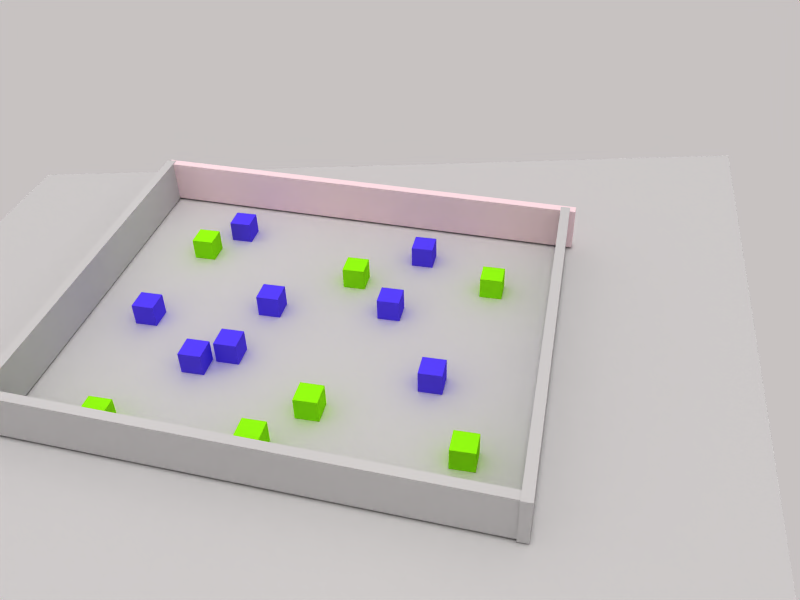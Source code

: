 # Source: new_world_1.blend  (saved by Blender 2.79.0; exported with 4.5.12 LTS)
import bpy
from mathutils import Matrix  # noqa: F401  (used for matrix-valued properties, if any)

bpy.ops.wm.read_factory_settings(use_empty=True)
scene = bpy.context.scene
scene.name = 'Scene'

# ---- collections
col_collection_1 = bpy.data.collections.new('Collection 1'); scene.collection.children.link(col_collection_1)
col_collection_2 = bpy.data.collections.new('Collection 2'); scene.collection.children.link(col_collection_2)

# ---- materials (node trees are filled in below, after node groups)
mat_material_002 = bpy.data.materials.new('Material.002')
mat_material_002.alpha_threshold = 0.0
mat_material_002.use_transparent_shadow = False
mat_material_002.diffuse_color = (0.5778, 1.0, 0.07913, 1.0)
mat_material_002.roughness = 0.5
mat_felt_006 = bpy.data.materials.new('felt.006')
mat_felt_006.alpha_threshold = 0.0
mat_felt_006.use_transparent_shadow = False
mat_felt_006.diffuse_color = (1.0, 0.8901, 0.9158, 1.0)
mat_felt_006.specular_color = (1.0, 0.9906, 0.9623)
mat_felt_006.roughness = 0.5
mat_material_000 = bpy.data.materials.new('Material.000')
mat_material_000.alpha_threshold = 0.0
mat_material_000.use_transparent_shadow = False
mat_material_000.diffuse_color = (0.3417, 0.2594, 1.0, 1.0)
mat_material_000.roughness = 0.5
mat_material_001 = bpy.data.materials.new('Material.001')
mat_material_001.alpha_threshold = 0.0
mat_material_001.use_transparent_shadow = False
mat_material_001.diffuse_color = (0.5778, 1.0, 0.07913, 1.0)
mat_material_001.roughness = 0.5
mat_material_003 = bpy.data.materials.new('Material.003')
mat_material_003.alpha_threshold = 0.0
mat_material_003.use_transparent_shadow = False
mat_material_003.diffuse_color = (0.5778, 1.0, 0.07913, 1.0)
mat_material_003.roughness = 0.5
mat_material_005 = bpy.data.materials.new('Material.005')
mat_material_005.alpha_threshold = 0.0
mat_material_005.use_transparent_shadow = False
mat_material_005.diffuse_color = (0.3417, 0.2594, 1.0, 1.0)
mat_material_005.roughness = 0.5
mat_material_006 = bpy.data.materials.new('Material.006')
mat_material_006.alpha_threshold = 0.0
mat_material_006.use_transparent_shadow = False
mat_material_006.diffuse_color = (0.3417, 0.2594, 1.0, 1.0)
mat_material_006.roughness = 0.5
mat_material_007 = bpy.data.materials.new('Material.007')
mat_material_007.alpha_threshold = 0.0
mat_material_007.use_transparent_shadow = False
mat_material_007.diffuse_color = (0.5778, 1.0, 0.07913, 1.0)
mat_material_007.roughness = 0.5
mat_material_008 = bpy.data.materials.new('Material.008')
mat_material_008.alpha_threshold = 0.0
mat_material_008.use_transparent_shadow = False
mat_material_008.diffuse_color = (0.5778, 1.0, 0.07913, 1.0)
mat_material_008.roughness = 0.5
mat_material_009 = bpy.data.materials.new('Material.009')
mat_material_009.alpha_threshold = 0.0
mat_material_009.use_transparent_shadow = False
mat_material_009.diffuse_color = (0.3417, 0.2594, 1.0, 1.0)
mat_material_009.roughness = 0.5
mat_material_010 = bpy.data.materials.new('Material.010')
mat_material_010.alpha_threshold = 0.0
mat_material_010.use_transparent_shadow = False
mat_material_010.diffuse_color = (0.3417, 0.2594, 1.0, 1.0)
mat_material_010.roughness = 0.5
mat_material_004 = bpy.data.materials.new('Material.004')
mat_material_004.alpha_threshold = 0.0
mat_material_004.use_transparent_shadow = False
mat_material_004.diffuse_color = (0.5778, 1.0, 0.07913, 1.0)
mat_material_004.roughness = 0.5
mat_material_011 = bpy.data.materials.new('Material.011')
mat_material_011.alpha_threshold = 0.0
mat_material_011.use_transparent_shadow = False
mat_material_011.diffuse_color = (0.3417, 0.2594, 1.0, 1.0)
mat_material_011.roughness = 0.5
mat_material_012 = bpy.data.materials.new('Material.012')
mat_material_012.alpha_threshold = 0.0
mat_material_012.use_transparent_shadow = False
mat_material_012.diffuse_color = (0.5778, 1.0, 0.07913, 1.0)
mat_material_012.roughness = 0.5
mat_material_013 = bpy.data.materials.new('Material.013')
mat_material_013.alpha_threshold = 0.0
mat_material_013.use_transparent_shadow = False
mat_material_013.diffuse_color = (0.3417, 0.2594, 1.0, 1.0)
mat_material_013.roughness = 0.5
mat_material_014 = bpy.data.materials.new('Material.014')
mat_material_014.alpha_threshold = 0.0
mat_material_014.use_transparent_shadow = False
mat_material_014.diffuse_color = (0.3417, 0.2594, 1.0, 1.0)
mat_material_014.roughness = 0.5
mat_interlocktilesmat_001 = bpy.data.materials.new('InterlockTilesMat.001')
mat_interlocktilesmat_001.alpha_threshold = 0.0
mat_interlocktilesmat_001.use_transparent_shadow = False
mat_interlocktilesmat_001.preview_render_type = 'HAIR'
mat_interlocktilesmat_001.roughness = 0.5
mat_interlocktilesmat_001.specular_intensity = 0.2
mat_interlocktilesmat_001.line_color = (0.0, 0.0, 0.0, 1.0)

# ---- material node trees

# ---- world
world_world = bpy.data.worlds.new('World'); scene.world = world_world
world_world.color = (0.78, 0.7592, 0.7592)
world_world.use_sun_shadow = False
world_world.sun_shadow_jitter_overblur = 0.0
world_world.cycles.sampling_method = 'NONE'
world_world.cycles.sample_map_resolution = 256

# ---- cameras
cam_camera = bpy.data.cameras.new('Camera')
cam_camera.clip_end = 100.0
cam_camera.lens = 35.0
cam_camera.sensor_width = 32.0
cam_camera.sensor_height = 18.0
cam_camera.display_size = 2.0
cam_camera.dof.focus_distance = 0.0
cam_camera.dof.aperture_fstop = 128.0
cam_camera.dof.aperture_blades = 6

# ---- lights
light_sun = bpy.data.lights.new('Sun', 'SUN')
light_sun.transmission_factor = 0.0
light_sun.angle = 0.1993
light_sun.energy = 0.53
light_sun.shadow_buffer_clip_start = 0.5
light_sun.shadow_soft_size = 0.1
light_sun.shadow_cascade_max_distance = 1000.0
light_hemi = bpy.data.lights.new('Hemi', 'SUN')
light_hemi.transmission_factor = 0.0
light_hemi.angle = 0.1993
light_hemi.energy = 0.17
light_hemi.shadow_buffer_clip_start = 0.5
light_hemi.shadow_soft_size = 0.1
light_hemi.shadow_cascade_max_distance = 1000.0
light_point_002 = bpy.data.lights.new('Point.002', 'POINT')
light_point_002.transmission_factor = 0.0
light_point_002.energy = 64.0
light_point_002.shadow_buffer_clip_start = 0.5
light_point_002.shadow_soft_size = 0.1
light_point_002.shadow_maximum_resolution = 0.006
light_point_002.use_absolute_resolution = True
light_point_001 = bpy.data.lights.new('Point.001', 'POINT')
light_point_001.transmission_factor = 0.0
light_point_001.energy = 100.0
light_point_001.shadow_buffer_clip_start = 0.5
light_point_001.shadow_soft_size = 0.1
light_point_001.shadow_maximum_resolution = 0.006
light_point_001.use_absolute_resolution = True
light_point = bpy.data.lights.new('Point', 'POINT')
light_point.transmission_factor = 0.0
light_point.energy = 100.0
light_point.shadow_buffer_clip_start = 0.5
light_point.shadow_soft_size = 0.1
light_point.shadow_maximum_resolution = 0.006
light_point.use_absolute_resolution = True
light_point_003 = bpy.data.lights.new('Point.003', 'POINT')
light_point_003.transmission_factor = 0.0
light_point_003.energy = 100.0
light_point_003.shadow_buffer_clip_start = 0.5
light_point_003.shadow_soft_size = 0.1
light_point_003.shadow_maximum_resolution = 0.006
light_point_003.use_absolute_resolution = True
light_lamp = bpy.data.lights.new('Lamp', 'POINT')
light_lamp.color = (1.0, 1.0, 0.7758)
light_lamp.transmission_factor = 0.0
light_lamp.use_shadow = False
light_lamp.energy = 100.0
light_lamp.shadow_buffer_clip_start = 0.5
light_lamp.shadow_soft_size = 1.0
light_lamp.shadow_maximum_resolution = 0.006
light_lamp.use_absolute_resolution = True
light_lamp.cycles.use_multiple_importance_sampling = False
light_spot = bpy.data.lights.new('Spot', 'POINT')
light_spot.color = (1.0, 0.9167, 0.8691)
light_spot.transmission_factor = 0.0
light_spot.cutoff_distance = 30.0
light_spot.use_shadow = False
light_spot.energy = 52.0
light_spot.shadow_buffer_clip_start = 1.001
light_spot.shadow_soft_size = 1.0
light_spot.shadow_maximum_resolution = 0.006
light_spot.use_absolute_resolution = True
light_spot.cycles.use_multiple_importance_sampling = False

# ---- meshes
me_cube_006 = bpy.data.meshes.new('Cube.006')
me_cube_006.from_pydata([(-1.0, -1.0, -1.0), (-1.0, -1.0, 1.0), (-1.0, 1.0, -1.0), (-1.0, 1.0, 1.0), (1.0, -1.0, -1.0), (1.0, -1.0, 1.0), (1.0, 1.0, -1.0), (1.0, 1.0, 1.0)], [], [(0, 1, 3, 2), (2, 3, 7, 6), (6, 7, 5, 4), (4, 5, 1, 0), (2, 6, 4, 0), (7, 3, 1, 5)])
me_cube_006.materials.append(mat_material_002)
me_cube_006.use_remesh_preserve_volume = False
me_cube_006.use_remesh_preserve_attributes = False
me_cube_006.use_mirror_vertex_groups = False
me_cube_006.update()
me_cube_003 = bpy.data.meshes.new('Cube.003')
me_cube_003.from_pydata([(-1.0, -1.0, -1.0), (-1.0, -1.0, 1.0), (-1.0, 1.0, -1.0), (-1.0, 1.0, 1.0), (1.0, -1.0, -1.0), (1.0, -1.0, 1.0), (1.0, 1.0, -1.0), (1.0, 1.0, 1.0)], [], [(0, 1, 3, 2), (2, 3, 7, 6), (6, 7, 5, 4), (4, 5, 1, 0), (2, 6, 4, 0), (7, 3, 1, 5)])
me_cube_003.use_remesh_preserve_volume = False
me_cube_003.use_remesh_preserve_attributes = False
me_cube_003.use_mirror_vertex_groups = False
me_cube_003.update()
me_cube_005 = bpy.data.meshes.new('Cube.005')
me_cube_005.from_pydata([(-1.0, -1.0, -1.0), (-1.0, -1.0, 1.0), (-1.0, 1.0, -1.0), (-1.0, 1.0, 1.0), (1.0, -1.0, -1.0), (1.0, -1.0, 1.0), (1.0, 1.0, -1.0), (1.0, 1.0, 1.0)], [], [(0, 1, 3, 2), (2, 3, 7, 6), (6, 7, 5, 4), (4, 5, 1, 0), (2, 6, 4, 0), (7, 3, 1, 5)])
me_cube_005.use_remesh_preserve_volume = False
me_cube_005.use_remesh_preserve_attributes = False
me_cube_005.use_mirror_vertex_groups = False
me_cube_005.update()
me_cube_007 = bpy.data.meshes.new('Cube.007')
me_cube_007.from_pydata([(-1.0, -1.0, -1.0), (-1.0, -1.0, 1.0), (-1.0, 1.0, -1.0), (-1.0, 1.0, 1.0), (1.0, -1.0, -1.0), (1.0, -1.0, 1.0), (1.0, 1.0, -1.0), (1.0, 1.0, 1.0)], [], [(0, 1, 3, 2), (2, 3, 7, 6), (6, 7, 5, 4), (4, 5, 1, 0), (2, 6, 4, 0), (7, 3, 1, 5)])
me_cube_007.materials.append(mat_felt_006)
me_cube_007.materials.append(None)
me_cube_007.use_remesh_preserve_volume = False
me_cube_007.use_remesh_preserve_attributes = False
me_cube_007.use_mirror_vertex_groups = False
me_cube_007.update()
me_cube_001 = bpy.data.meshes.new('Cube.001')
me_cube_001.from_pydata([(-1.0, -1.0, -1.0), (-1.0, -1.0, 1.0), (-1.0, 1.0, -1.0), (-1.0, 1.0, 1.0), (1.0, -1.0, -1.0), (1.0, -1.0, 1.0), (1.0, 1.0, -1.0), (1.0, 1.0, 1.0)], [], [(0, 1, 3, 2), (2, 3, 7, 6), (6, 7, 5, 4), (4, 5, 1, 0), (2, 6, 4, 0), (7, 3, 1, 5)])
me_cube_001.materials.append(mat_material_000)
me_cube_001.use_remesh_preserve_volume = False
me_cube_001.use_remesh_preserve_attributes = False
me_cube_001.use_mirror_vertex_groups = False
me_cube_001.update()
me_cube_002 = bpy.data.meshes.new('Cube.002')
me_cube_002.from_pydata([(-1.0, -1.0, -1.0), (-1.0, -1.0, 1.0), (-1.0, 1.0, -1.0), (-1.0, 1.0, 1.0), (1.0, -1.0, -1.0), (1.0, -1.0, 1.0), (1.0, 1.0, -1.0), (1.0, 1.0, 1.0)], [], [(0, 1, 3, 2), (2, 3, 7, 6), (6, 7, 5, 4), (4, 5, 1, 0), (2, 6, 4, 0), (7, 3, 1, 5)])
me_cube_002.materials.append(mat_material_001)
me_cube_002.use_remesh_preserve_volume = False
me_cube_002.use_remesh_preserve_attributes = False
me_cube_002.use_mirror_vertex_groups = False
me_cube_002.update()
me_cube_004 = bpy.data.meshes.new('Cube.004')
me_cube_004.from_pydata([(-1.0, -1.0, -1.0), (-1.0, -1.0, 1.0), (-1.0, 1.0, -1.0), (-1.0, 1.0, 1.0), (1.0, -1.0, -1.0), (1.0, -1.0, 1.0), (1.0, 1.0, -1.0), (1.0, 1.0, 1.0)], [], [(0, 1, 3, 2), (2, 3, 7, 6), (6, 7, 5, 4), (4, 5, 1, 0), (2, 6, 4, 0), (7, 3, 1, 5)])
me_cube_004.materials.append(mat_material_003)
me_cube_004.use_remesh_preserve_volume = False
me_cube_004.use_remesh_preserve_attributes = False
me_cube_004.use_mirror_vertex_groups = False
me_cube_004.update()
me_cube_011 = bpy.data.meshes.new('Cube.011')
me_cube_011.from_pydata([(-1.0, -1.0, -1.0), (-1.0, -1.0, 1.0), (-1.0, 1.0, -1.0), (-1.0, 1.0, 1.0), (1.0, -1.0, -1.0), (1.0, -1.0, 1.0), (1.0, 1.0, -1.0), (1.0, 1.0, 1.0)], [], [(0, 1, 3, 2), (2, 3, 7, 6), (6, 7, 5, 4), (4, 5, 1, 0), (2, 6, 4, 0), (7, 3, 1, 5)])
me_cube_011.materials.append(mat_material_005)
me_cube_011.use_remesh_preserve_volume = False
me_cube_011.use_remesh_preserve_attributes = False
me_cube_011.use_mirror_vertex_groups = False
me_cube_011.update()
me_cube_012 = bpy.data.meshes.new('Cube.012')
me_cube_012.from_pydata([(-1.0, -1.0, -1.0), (-1.0, -1.0, 1.0), (-1.0, 1.0, -1.0), (-1.0, 1.0, 1.0), (1.0, -1.0, -1.0), (1.0, -1.0, 1.0), (1.0, 1.0, -1.0), (1.0, 1.0, 1.0)], [], [(0, 1, 3, 2), (2, 3, 7, 6), (6, 7, 5, 4), (4, 5, 1, 0), (2, 6, 4, 0), (7, 3, 1, 5)])
me_cube_012.materials.append(mat_material_006)
me_cube_012.use_remesh_preserve_volume = False
me_cube_012.use_remesh_preserve_attributes = False
me_cube_012.use_mirror_vertex_groups = False
me_cube_012.update()
me_cube_010 = bpy.data.meshes.new('Cube.010')
me_cube_010.from_pydata([(-1.0, -1.0, -1.0), (-1.0, -1.0, 1.0), (-1.0, 1.0, -1.0), (-1.0, 1.0, 1.0), (1.0, -1.0, -1.0), (1.0, -1.0, 1.0), (1.0, 1.0, -1.0), (1.0, 1.0, 1.0)], [], [(0, 1, 3, 2), (2, 3, 7, 6), (6, 7, 5, 4), (4, 5, 1, 0), (2, 6, 4, 0), (7, 3, 1, 5)])
me_cube_010.materials.append(mat_material_007)
me_cube_010.use_remesh_preserve_volume = False
me_cube_010.use_remesh_preserve_attributes = False
me_cube_010.use_mirror_vertex_groups = False
me_cube_010.update()
me_cube_013 = bpy.data.meshes.new('Cube.013')
me_cube_013.from_pydata([(-1.0, -1.0, -1.0), (-1.0, -1.0, 1.0), (-1.0, 1.0, -1.0), (-1.0, 1.0, 1.0), (1.0, -1.0, -1.0), (1.0, -1.0, 1.0), (1.0, 1.0, -1.0), (1.0, 1.0, 1.0)], [], [(0, 1, 3, 2), (2, 3, 7, 6), (6, 7, 5, 4), (4, 5, 1, 0), (2, 6, 4, 0), (7, 3, 1, 5)])
me_cube_013.materials.append(mat_material_008)
me_cube_013.use_remesh_preserve_volume = False
me_cube_013.use_remesh_preserve_attributes = False
me_cube_013.use_mirror_vertex_groups = False
me_cube_013.update()
me_cube_014 = bpy.data.meshes.new('Cube.014')
me_cube_014.from_pydata([(-1.0, -1.0, -1.0), (-1.0, -1.0, 1.0), (-1.0, 1.0, -1.0), (-1.0, 1.0, 1.0), (1.0, -1.0, -1.0), (1.0, -1.0, 1.0), (1.0, 1.0, -1.0), (1.0, 1.0, 1.0)], [], [(0, 1, 3, 2), (2, 3, 7, 6), (6, 7, 5, 4), (4, 5, 1, 0), (2, 6, 4, 0), (7, 3, 1, 5)])
me_cube_014.materials.append(mat_material_009)
me_cube_014.use_remesh_preserve_volume = False
me_cube_014.use_remesh_preserve_attributes = False
me_cube_014.use_mirror_vertex_groups = False
me_cube_014.update()
me_cube_015 = bpy.data.meshes.new('Cube.015')
me_cube_015.from_pydata([(-1.0, -1.0, -1.0), (-1.0, -1.0, 1.0), (-1.0, 1.0, -1.0), (-1.0, 1.0, 1.0), (1.0, -1.0, -1.0), (1.0, -1.0, 1.0), (1.0, 1.0, -1.0), (1.0, 1.0, 1.0)], [], [(0, 1, 3, 2), (2, 3, 7, 6), (6, 7, 5, 4), (4, 5, 1, 0), (2, 6, 4, 0), (7, 3, 1, 5)])
me_cube_015.materials.append(mat_material_010)
me_cube_015.use_remesh_preserve_volume = False
me_cube_015.use_remesh_preserve_attributes = False
me_cube_015.use_mirror_vertex_groups = False
me_cube_015.update()
me_cube_016 = bpy.data.meshes.new('Cube.016')
me_cube_016.from_pydata([(-1.0, -1.0, -1.0), (-1.0, -1.0, 1.0), (-1.0, 1.0, -1.0), (-1.0, 1.0, 1.0), (1.0, -1.0, -1.0), (1.0, -1.0, 1.0), (1.0, 1.0, -1.0), (1.0, 1.0, 1.0)], [], [(0, 1, 3, 2), (2, 3, 7, 6), (6, 7, 5, 4), (4, 5, 1, 0), (2, 6, 4, 0), (7, 3, 1, 5)])
me_cube_016.use_remesh_preserve_volume = False
me_cube_016.use_remesh_preserve_attributes = False
me_cube_016.use_mirror_vertex_groups = False
me_cube_016.update()
me_cube_000 = bpy.data.meshes.new('Cube.000')
me_cube_000.from_pydata([(-1.0, -1.0, -1.0), (-1.0, -1.0, 1.0), (-1.0, 1.0, -1.0), (-1.0, 1.0, 1.0), (1.0, -1.0, -1.0), (1.0, -1.0, 1.0), (1.0, 1.0, -1.0), (1.0, 1.0, 1.0)], [], [(0, 1, 3, 2), (2, 3, 7, 6), (6, 7, 5, 4), (4, 5, 1, 0), (2, 6, 4, 0), (7, 3, 1, 5)])
me_cube_000.materials.append(mat_material_004)
me_cube_000.use_remesh_preserve_volume = False
me_cube_000.use_remesh_preserve_attributes = False
me_cube_000.use_mirror_vertex_groups = False
me_cube_000.update()
me_cube_008 = bpy.data.meshes.new('Cube.008')
me_cube_008.from_pydata([(-1.0, -1.0, -1.0), (-1.0, -1.0, 1.0), (-1.0, 1.0, -1.0), (-1.0, 1.0, 1.0), (1.0, -1.0, -1.0), (1.0, -1.0, 1.0), (1.0, 1.0, -1.0), (1.0, 1.0, 1.0)], [], [(0, 1, 3, 2), (2, 3, 7, 6), (6, 7, 5, 4), (4, 5, 1, 0), (2, 6, 4, 0), (7, 3, 1, 5)])
me_cube_008.materials.append(mat_material_011)
me_cube_008.use_remesh_preserve_volume = False
me_cube_008.use_remesh_preserve_attributes = False
me_cube_008.use_mirror_vertex_groups = False
me_cube_008.update()
me_cube_009 = bpy.data.meshes.new('Cube.009')
me_cube_009.from_pydata([(-1.0, -1.0, -1.0), (-1.0, -1.0, 1.0), (-1.0, 1.0, -1.0), (-1.0, 1.0, 1.0), (1.0, -1.0, -1.0), (1.0, -1.0, 1.0), (1.0, 1.0, -1.0), (1.0, 1.0, 1.0)], [], [(0, 1, 3, 2), (2, 3, 7, 6), (6, 7, 5, 4), (4, 5, 1, 0), (2, 6, 4, 0), (7, 3, 1, 5)])
me_cube_009.materials.append(mat_material_012)
me_cube_009.use_remesh_preserve_volume = False
me_cube_009.use_remesh_preserve_attributes = False
me_cube_009.use_mirror_vertex_groups = False
me_cube_009.update()
me_cube_017 = bpy.data.meshes.new('Cube.017')
me_cube_017.from_pydata([(-1.0, -1.0, -1.0), (-1.0, -1.0, 1.0), (-1.0, 1.0, -1.0), (-1.0, 1.0, 1.0), (1.0, -1.0, -1.0), (1.0, -1.0, 1.0), (1.0, 1.0, -1.0), (1.0, 1.0, 1.0)], [], [(0, 1, 3, 2), (2, 3, 7, 6), (6, 7, 5, 4), (4, 5, 1, 0), (2, 6, 4, 0), (7, 3, 1, 5)])
me_cube_017.materials.append(mat_material_013)
me_cube_017.use_remesh_preserve_volume = False
me_cube_017.use_remesh_preserve_attributes = False
me_cube_017.use_mirror_vertex_groups = False
me_cube_017.update()
me_cube_018 = bpy.data.meshes.new('Cube.018')
me_cube_018.from_pydata([(-1.0, -1.0, -1.0), (-1.0, -1.0, 1.0), (-1.0, 1.0, -1.0), (-1.0, 1.0, 1.0), (1.0, -1.0, -1.0), (1.0, -1.0, 1.0), (1.0, 1.0, -1.0), (1.0, 1.0, 1.0)], [], [(0, 1, 3, 2), (2, 3, 7, 6), (6, 7, 5, 4), (4, 5, 1, 0), (2, 6, 4, 0), (7, 3, 1, 5)])
me_cube_018.materials.append(mat_material_014)
me_cube_018.use_remesh_preserve_volume = False
me_cube_018.use_remesh_preserve_attributes = False
me_cube_018.use_mirror_vertex_groups = False
me_cube_018.update()
me_plane = bpy.data.meshes.new('Plane')
me_plane.from_pydata([(1.0, 1.0, 0.0), (1.0, -1.0, 0.0), (-1.0, -1.0, 0.0), (-1.0, 1.0, 0.0)], [], [(0, 3, 2, 1)])
me_plane.polygons.foreach_set('use_smooth', [True] * 1)
_uv = me_plane.uv_layers.new(name='UVTex')
_uv.uv.foreach_set('vector', [-1.68, -1.68, 2.68, -1.68, 2.68, 2.68, -1.68, 2.68])
me_plane.materials.append(mat_interlocktilesmat_001)
me_plane.use_remesh_preserve_volume = False
me_plane.use_remesh_preserve_attributes = False
me_plane.use_mirror_vertex_groups = False
me_plane.update()

# ---- objects
ob_sun = bpy.data.objects.new('Sun', light_sun)
ob_camera = bpy.data.objects.new('Camera', cam_camera)
ob_hemi = bpy.data.objects.new('Hemi', light_hemi)
ob_point_002 = bpy.data.objects.new('Point.002', light_point_002)
ob_cube_006 = bpy.data.objects.new('Cube.006', me_cube_006)
ob_point_001 = bpy.data.objects.new('Point.001', light_point_001)
ob_point = bpy.data.objects.new('Point', light_point)
ob_cube_003 = bpy.data.objects.new('Cube.003', me_cube_003)
ob_cube_005 = bpy.data.objects.new('Cube.005', me_cube_005)
ob_point_003 = bpy.data.objects.new('Point.003', light_point_003)
ob_cube_002 = bpy.data.objects.new('Cube.002', me_cube_007)
ob_cube_007 = bpy.data.objects.new('Cube.007', me_cube_001)
ob_cube_008 = bpy.data.objects.new('Cube.008', me_cube_002)
ob_cube_009 = bpy.data.objects.new('Cube.009', me_cube_004)
ob_cube_011 = bpy.data.objects.new('Cube.011', me_cube_011)
ob_cube_012 = bpy.data.objects.new('Cube.012', me_cube_012)
ob_cube_010 = bpy.data.objects.new('Cube.010', me_cube_010)
ob_cube_013 = bpy.data.objects.new('Cube.013', me_cube_013)
ob_cube_014 = bpy.data.objects.new('Cube.014', me_cube_014)
ob_cube_015 = bpy.data.objects.new('Cube.015', me_cube_015)
ob_cube_000 = bpy.data.objects.new('Cube.000', me_cube_016)
ob_cube_001 = bpy.data.objects.new('Cube.001', me_cube_000)
ob_cube_004 = bpy.data.objects.new('Cube.004', me_cube_008)
ob_cube_016 = bpy.data.objects.new('Cube.016', me_cube_009)
ob_cube_017 = bpy.data.objects.new('Cube.017', me_cube_017)
ob_cube_018 = bpy.data.objects.new('Cube.018', me_cube_018)
ob_lamp_001 = bpy.data.objects.new('Lamp.001', light_lamp)
ob_ground = bpy.data.objects.new('Ground', me_plane)
ob_lamp = bpy.data.objects.new('Lamp', light_spot)

# ---- transforms, parenting, visibility, modifiers, constraints
ob_sun.location = (167.1, -54.53, 183.2)
ob_sun.lineart.crease_threshold = 0.0
ob_camera.location = (55.38, 19.22, 50.37)
ob_camera.rotation_euler = (0.9055, 0.02248, 1.786)
ob_camera.scale = (1.0, 1.0, 1.0)
ob_camera.lineart.crease_threshold = 0.0
ob_hemi.location = (-9.245, 268.2, 208.5)
ob_hemi.lineart.crease_threshold = 0.0
ob_point_002.location = (4.198, 7.339, 18.12)
ob_point_002.lineart.crease_threshold = 0.0
ob_cube_006.location = (13.75, -15.12, 1.8)
ob_cube_006.lineart.crease_threshold = 0.0
ob_point_001.location = (19.11, -12.59, 17.43)
ob_point_001.lineart.crease_threshold = 0.0
ob_point.location = (-11.69, -16.96, 9.252)
ob_point.lineart.crease_threshold = 0.0
ob_cube_003.location = (16.87, -2.391, 3.0)
ob_cube_003.rotation_euler = (0.0, 0.0, 1.526)
ob_cube_003.scale = (-21.14, 0.4398, -2.047)
ob_cube_003.lock_rotation = (True, True, False)
ob_cube_003.lock_scale = (False, True, True)
ob_cube_003.lineart.crease_threshold = 0.0
ob_cube_005.location = (-1.645, -23.1, 3.0)
ob_cube_005.scale = (-18.09, 0.4398, -2.131)
ob_cube_005.lock_rotation = (True, True, True)
ob_cube_005.lock_scale = (False, True, True)
ob_cube_005.lineart.crease_threshold = 0.0
ob_point_003.location = (10.24, -11.24, 13.85)
ob_point_003.lineart.crease_threshold = 0.0
ob_cube_002.location = (-18.62, -1.928, 3.0)
ob_cube_002.rotation_euler = (0.0, 0.0, 1.526)
ob_cube_002.scale = (-21.41, 0.4398, -2.047)
ob_cube_002.lock_rotation = (True, True, False)
ob_cube_002.lock_scale = (False, True, True)
ob_cube_002.lineart.crease_threshold = 0.0
ob_cube_007.location = (-13.63, -13.1, 1.8)
ob_cube_007.lineart.crease_threshold = 0.0
ob_cube_008.location = (-8.094, 0.03704, 1.8)
ob_cube_008.lineart.crease_threshold = 0.0
ob_cube_009.location = (11.85, 13.44, 1.8)
ob_cube_009.lineart.crease_threshold = 0.0
ob_cube_011.location = (4.03, -7.856, 1.8)
ob_cube_011.lineart.crease_threshold = 0.0
ob_cube_012.location = (4.337, 9.62, 1.8)
ob_cube_012.lineart.crease_threshold = 0.0
ob_cube_010.location = (9.115, 0.7142, 1.8)
ob_cube_010.lineart.crease_threshold = 0.0
ob_cube_013.location = (-8.949, 12.72, 1.8)
ob_cube_013.lineart.crease_threshold = 0.0
ob_cube_014.location = (0.5649, -16.92, 1.8)
ob_cube_014.lineart.crease_threshold = 0.0
ob_cube_015.location = (-4.129, 4.238, 1.8)
ob_cube_015.lineart.crease_threshold = 0.0
ob_cube_000.location = (0.2876, 18.47, 3.0)
ob_cube_000.scale = (-18.09, 0.4398, -2.131)
ob_cube_000.lock_rotation = (True, True, True)
ob_cube_000.lock_scale = (False, True, True)
ob_cube_000.lineart.crease_threshold = 0.0
ob_cube_001.location = (13.7, -2.458, 1.8)
ob_cube_001.lineart.crease_threshold = 0.0
ob_cube_004.location = (-2.633, -6.43, 1.8)
ob_cube_004.lineart.crease_threshold = 0.0
ob_cube_016.location = (-10.04, -15.63, 1.8)
ob_cube_016.lineart.crease_threshold = 0.0
ob_cube_017.location = (-12.62, 5.628, 1.8)
ob_cube_017.lineart.crease_threshold = 0.0
ob_cube_018.location = (5.816, -10.27, 1.8)
ob_cube_018.lineart.crease_threshold = 0.0
ob_lamp_001.location = (21.69, 9.472, 13.24)
ob_lamp_001.lock_rotations_4d = False
ob_lamp_001.empty_display_type = 'ARROWS'
ob_lamp_001.lineart.crease_threshold = 0.0
ob_ground.location = (-1.0, -2.0, 0.7989)
ob_ground.scale = (43.27, 37.8, 2.0)
ob_ground.lock_rotations_4d = False
ob_ground.lock_scale = (False, False, True)
ob_ground.empty_display_type = 'ARROWS'
ob_ground.color = (0.0, 0.0, 0.0, 1.0)
ob_ground.lineart.crease_threshold = 0.0
ob_lamp.location = (-4.123, 13.89, 37.01)
ob_lamp.rotation_euler = (0.6503, 0.05522, 1.866)
ob_lamp.lock_rotations_4d = False
ob_lamp.empty_display_type = 'ARROWS'
ob_lamp.color = (0.0, 0.0, 0.0, 0.0)
ob_lamp.lineart.crease_threshold = 0.0

# ---- collection membership
col_collection_1.objects.link(ob_sun)
col_collection_1.objects.link(ob_camera)
col_collection_1.objects.link(ob_hemi)
col_collection_1.objects.link(ob_point_002)
col_collection_1.objects.link(ob_cube_006)
col_collection_1.objects.link(ob_point_001)
col_collection_1.objects.link(ob_point)
col_collection_1.objects.link(ob_cube_003)
col_collection_1.objects.link(ob_cube_005)
col_collection_1.objects.link(ob_point_003)
col_collection_1.objects.link(ob_cube_002)
col_collection_1.objects.link(ob_cube_007)
col_collection_1.objects.link(ob_cube_008)
col_collection_1.objects.link(ob_cube_009)
col_collection_1.objects.link(ob_cube_011)
col_collection_1.objects.link(ob_cube_012)
col_collection_1.objects.link(ob_cube_010)
col_collection_1.objects.link(ob_cube_013)
col_collection_1.objects.link(ob_cube_014)
col_collection_1.objects.link(ob_cube_015)
col_collection_1.objects.link(ob_cube_000)
col_collection_1.objects.link(ob_cube_001)
col_collection_1.objects.link(ob_cube_004)
col_collection_1.objects.link(ob_cube_016)
col_collection_1.objects.link(ob_cube_017)
col_collection_1.objects.link(ob_cube_018)
col_collection_2.objects.link(ob_lamp_001)
col_collection_2.objects.link(ob_ground)
col_collection_2.objects.link(ob_lamp)

# ---- scene / render settings (as saved in the file)
scene.camera = ob_camera
scene.frame_start = 1; scene.frame_end = 250; scene.frame_set(1)
scene.render.engine = 'BLENDER_EEVEE_NEXT'
scene.render.image_settings.color_mode = 'RGB'
scene.render.image_settings.compression = 90
scene.render.resolution_x = 800
scene.render.resolution_y = 600
scene.render.pixel_aspect_x = 100.0
scene.render.pixel_aspect_y = 100.0
scene.render.fps = 25
scene.render.dither_intensity = 0.0
scene.render.use_compositing = False
scene.render.use_sequencer = False
scene.render.bake_margin = 2
scene.render.bake_bias = 0.0
scene.render.use_stamp_time = False
scene.render.use_stamp_date = False
scene.render.use_stamp_frame = False
scene.render.use_stamp_camera = False
scene.render.use_stamp_scene = False
scene.render.use_stamp_filename = False
scene.render.use_stamp_render_time = False
scene.render.stamp_font_size = 0
scene.cycles.use_denoising = False
scene.cycles.samples = 10
scene.cycles.sampling_pattern = 'TABULATED_SOBOL'
scene.cycles.light_sampling_threshold = 0.0
scene.cycles.use_adaptive_sampling = False
scene.cycles.use_light_tree = False
scene.cycles.blur_glossy = 0.0
scene.cycles.volume_bounces = 1
scene.cycles.pixel_filter_type = 'GAUSSIAN'
scene.cycles.sample_clamp_indirect = 0.0
scene.view_settings.view_transform = 'Raw'
bpy.context.view_layer.update()
